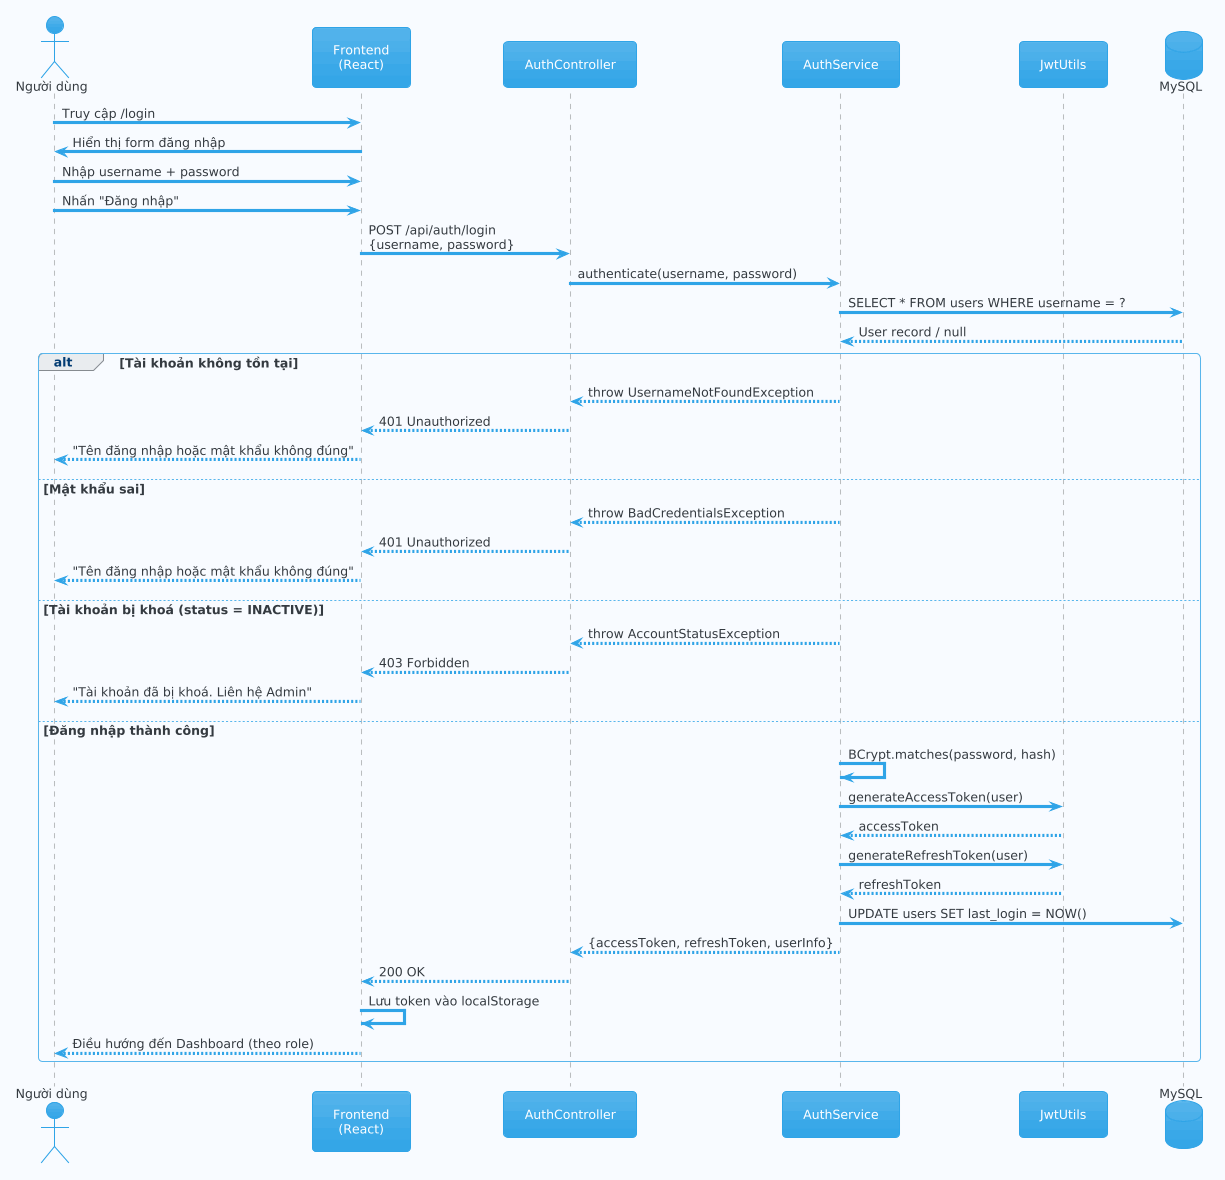

The diagram above was rendered by PlantUML. Its source (embedded in the PNG):
@startuml
!theme cerulean
skinparam backgroundColor #F8FBFF

actor "Người dùng" as user
participant "Frontend\n(React)" as fe
participant "AuthController" as ctrl
participant "AuthService" as svc
participant "JwtUtils" as jwt
database "MySQL" as db

user -> fe : Truy cập /login
fe -> user : Hiển thị form đăng nhập

user -> fe : Nhập username + password
user -> fe : Nhấn "Đăng nhập"

fe -> ctrl : POST /api/auth/login\n{username, password}

ctrl -> svc : authenticate(username, password)
svc -> db : SELECT * FROM users WHERE username = ?
db --> svc : User record / null

alt Tài khoản không tồn tại
    svc --> ctrl : throw UsernameNotFoundException
    ctrl --> fe : 401 Unauthorized
    fe --> user : "Tên đăng nhập hoặc mật khẩu không đúng"

else Mật khẩu sai
    svc --> ctrl : throw BadCredentialsException
    ctrl --> fe : 401 Unauthorized
    fe --> user : "Tên đăng nhập hoặc mật khẩu không đúng"

else Tài khoản bị khoá (status = INACTIVE)
    svc --> ctrl : throw AccountStatusException
    ctrl --> fe : 403 Forbidden
    fe --> user : "Tài khoản đã bị khoá. Liên hệ Admin"

else Đăng nhập thành công
    svc -> svc : BCrypt.matches(password, hash)
    svc -> jwt : generateAccessToken(user)
    jwt --> svc : accessToken
    svc -> jwt : generateRefreshToken(user)
    jwt --> svc : refreshToken
    svc -> db : UPDATE users SET last_login = NOW()
    svc --> ctrl : {accessToken, refreshToken, userInfo}
    ctrl --> fe : 200 OK
    fe -> fe : Lưu token vào localStorage
    fe --> user : Điều hướng đến Dashboard (theo role)
end
@enduml